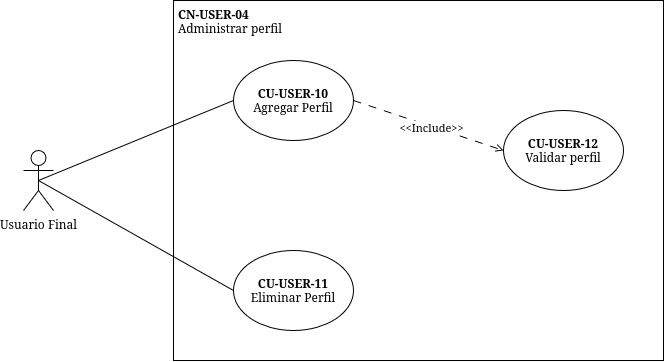

The diagram above was exported from draw.io. Its source (the exported page's mxGraphModel, read from the mxfile embedded in the PNG):
<mxGraphModel dx="1040" dy="606" grid="1" gridSize="10" guides="1" tooltips="1" connect="1" arrows="1" fold="1" page="1" pageScale="1" pageWidth="850" pageHeight="1100" math="0" shadow="0">
  <root>
    <mxCell id="0" />
    <mxCell id="1" parent="0" />
    <mxCell id="dE74owxjkkbTVYmqqO94-1" parent="1" style="rounded=0;whiteSpace=wrap;html=1;" value="" vertex="1">
      <mxGeometry height="360" width="490" x="260" y="80" as="geometry" />
    </mxCell>
    <mxCell id="dE74owxjkkbTVYmqqO94-2" parent="1" style="ellipse;whiteSpace=wrap;html=1;" value="&lt;div&gt;&lt;b&gt;CU-USER-10&lt;/b&gt;&lt;/div&gt;&lt;div&gt;Agregar Perfil&lt;/div&gt;" vertex="1">
      <mxGeometry height="80" width="120" x="320" y="140" as="geometry" />
    </mxCell>
    <mxCell id="dE74owxjkkbTVYmqqO94-3" parent="1" style="ellipse;whiteSpace=wrap;html=1;align=center;" value="&lt;div&gt;&lt;b&gt;CU-&lt;/b&gt;&lt;b&gt;USER&lt;/b&gt;&lt;b&gt;-11&lt;/b&gt;&lt;/div&gt;&lt;div&gt;Eliminar Perfil&lt;/div&gt;" vertex="1">
      <mxGeometry height="80" width="120" x="320" y="330" as="geometry" />
    </mxCell>
    <mxCell id="dE74owxjkkbTVYmqqO94-4" parent="1" style="shape=umlActor;verticalLabelPosition=bottom;verticalAlign=top;html=1;outlineConnect=0;" value="Usuario Final" vertex="1">
      <mxGeometry height="60" width="30" x="110" y="230" as="geometry" />
    </mxCell>
    <mxCell id="dE74owxjkkbTVYmqqO94-5" edge="1" parent="1" source="dE74owxjkkbTVYmqqO94-4" style="endArrow=none;html=1;rounded=0;exitX=0.5;exitY=0.5;exitDx=0;exitDy=0;exitPerimeter=0;entryX=0;entryY=0.5;entryDx=0;entryDy=0;" target="dE74owxjkkbTVYmqqO94-2" value="">
      <mxGeometry height="50" relative="1" width="50" as="geometry">
        <mxPoint x="300" y="360" as="sourcePoint" />
        <mxPoint x="350" y="310" as="targetPoint" />
      </mxGeometry>
    </mxCell>
    <mxCell id="dE74owxjkkbTVYmqqO94-6" edge="1" parent="1" source="dE74owxjkkbTVYmqqO94-4" style="endArrow=none;html=1;rounded=0;exitX=0.5;exitY=0.5;exitDx=0;exitDy=0;exitPerimeter=0;entryX=0;entryY=0.5;entryDx=0;entryDy=0;" target="dE74owxjkkbTVYmqqO94-3" value="">
      <mxGeometry height="50" relative="1" width="50" as="geometry">
        <mxPoint x="330" y="410" as="sourcePoint" />
        <mxPoint x="380" y="360" as="targetPoint" />
      </mxGeometry>
    </mxCell>
    <mxCell id="dE74owxjkkbTVYmqqO94-7" parent="1" style="text;whiteSpace=wrap;html=1;" value="&lt;div&gt;&lt;b&gt;CN-&lt;/b&gt;&lt;b&gt;USER&lt;/b&gt;&lt;b&gt;-04&lt;/b&gt;&lt;/div&gt;&lt;div&gt;Administrar perfil&lt;/div&gt;" vertex="1">
      <mxGeometry height="40" width="117" x="263" y="80" as="geometry" />
    </mxCell>
    <mxCell id="dE74owxjkkbTVYmqqO94-8" parent="1" style="ellipse;whiteSpace=wrap;html=1;" value="&lt;div&gt;&lt;b&gt;CU-USER-12&lt;/b&gt;&lt;/div&gt;Validar perfil" vertex="1">
      <mxGeometry height="80" width="120" x="590" y="190" as="geometry" />
    </mxCell>
    <mxCell id="dE74owxjkkbTVYmqqO94-9" edge="1" parent="1" source="dE74owxjkkbTVYmqqO94-2" style="endArrow=open;html=1;rounded=0;dashed=1;dashPattern=8 8;exitX=1;exitY=0.5;exitDx=0;exitDy=0;entryX=0;entryY=0.5;entryDx=0;entryDy=0;endFill=0;" target="dE74owxjkkbTVYmqqO94-8" value="">
      <mxGeometry height="50" relative="1" width="50" as="geometry">
        <mxPoint x="420" y="280" as="sourcePoint" />
        <mxPoint x="470" y="230" as="targetPoint" />
      </mxGeometry>
    </mxCell>
    <mxCell id="dE74owxjkkbTVYmqqO94-10" connectable="0" parent="dE74owxjkkbTVYmqqO94-9" style="edgeLabel;html=1;align=center;verticalAlign=middle;resizable=0;points=[];" value="&amp;lt;&amp;lt;Include&amp;gt;&amp;gt;" vertex="1">
      <mxGeometry relative="1" x="0.24" y="2" as="geometry">
        <mxPoint x="-16" y="-3" as="offset" />
      </mxGeometry>
    </mxCell>
  </root>
</mxGraphModel>